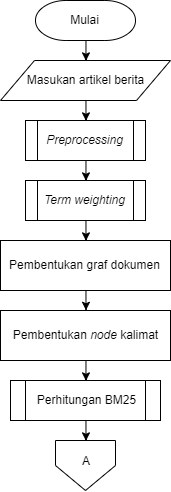

The diagram above was exported from draw.io. Its source (the exported page's mxGraphModel, read from the mxfile embedded in the PNG):
<mxGraphModel dx="1256" dy="542" grid="1" gridSize="10" guides="1" tooltips="1" connect="1" arrows="1" fold="1" page="1" pageScale="1" pageWidth="4681" pageHeight="3300" math="0" shadow="0">
  <root>
    <mxCell id="ZinVBtUDTOOPlpgdhUwZ-0" />
    <mxCell id="ZinVBtUDTOOPlpgdhUwZ-1" parent="ZinVBtUDTOOPlpgdhUwZ-0" />
    <mxCell id="sell9tHiFMAnFHqbFs-c-0" style="edgeStyle=orthogonalEdgeStyle;rounded=0;orthogonalLoop=1;jettySize=auto;html=1;entryX=0.5;entryY=0;entryDx=0;entryDy=0;" edge="1" parent="ZinVBtUDTOOPlpgdhUwZ-1" source="sell9tHiFMAnFHqbFs-c-1" target="sell9tHiFMAnFHqbFs-c-5">
      <mxGeometry relative="1" as="geometry" />
    </mxCell>
    <mxCell id="sell9tHiFMAnFHqbFs-c-1" value="Mulai" style="strokeWidth=1;html=1;shape=mxgraph.flowchart.terminator;whiteSpace=wrap;" vertex="1" parent="ZinVBtUDTOOPlpgdhUwZ-1">
      <mxGeometry x="350" y="120" width="100" height="40" as="geometry" />
    </mxCell>
    <mxCell id="sell9tHiFMAnFHqbFs-c-2" style="edgeStyle=orthogonalEdgeStyle;rounded=0;orthogonalLoop=1;jettySize=auto;html=1;entryX=0.5;entryY=0;entryDx=0;entryDy=0;" edge="1" parent="ZinVBtUDTOOPlpgdhUwZ-1" source="sell9tHiFMAnFHqbFs-c-3" target="sell9tHiFMAnFHqbFs-c-7">
      <mxGeometry relative="1" as="geometry" />
    </mxCell>
    <mxCell id="sell9tHiFMAnFHqbFs-c-3" value="&lt;i&gt;Preprocessing&lt;/i&gt;" style="shape=process;whiteSpace=wrap;html=1;backgroundOutline=1;strokeWidth=1;" vertex="1" parent="ZinVBtUDTOOPlpgdhUwZ-1">
      <mxGeometry x="340" y="240" width="120" height="40" as="geometry" />
    </mxCell>
    <mxCell id="sell9tHiFMAnFHqbFs-c-4" style="edgeStyle=orthogonalEdgeStyle;rounded=0;orthogonalLoop=1;jettySize=auto;html=1;entryX=0.5;entryY=0;entryDx=0;entryDy=0;" edge="1" parent="ZinVBtUDTOOPlpgdhUwZ-1" source="sell9tHiFMAnFHqbFs-c-5" target="sell9tHiFMAnFHqbFs-c-3">
      <mxGeometry relative="1" as="geometry" />
    </mxCell>
    <mxCell id="sell9tHiFMAnFHqbFs-c-5" value="Masukan artikel berita" style="shape=parallelogram;perimeter=parallelogramPerimeter;whiteSpace=wrap;html=1;strokeWidth=1;" vertex="1" parent="ZinVBtUDTOOPlpgdhUwZ-1">
      <mxGeometry x="315" y="180" width="170" height="40" as="geometry" />
    </mxCell>
    <mxCell id="sell9tHiFMAnFHqbFs-c-6" style="edgeStyle=orthogonalEdgeStyle;rounded=0;orthogonalLoop=1;jettySize=auto;html=1;entryX=0.5;entryY=0;entryDx=0;entryDy=0;" edge="1" parent="ZinVBtUDTOOPlpgdhUwZ-1" source="sell9tHiFMAnFHqbFs-c-7" target="sell9tHiFMAnFHqbFs-c-9">
      <mxGeometry relative="1" as="geometry" />
    </mxCell>
    <mxCell id="sell9tHiFMAnFHqbFs-c-7" value="&lt;i&gt;Term weighting&lt;/i&gt;" style="shape=process;whiteSpace=wrap;html=1;backgroundOutline=1;strokeWidth=1;" vertex="1" parent="ZinVBtUDTOOPlpgdhUwZ-1">
      <mxGeometry x="340" y="300" width="120" height="40" as="geometry" />
    </mxCell>
    <mxCell id="sell9tHiFMAnFHqbFs-c-8" style="edgeStyle=orthogonalEdgeStyle;rounded=0;orthogonalLoop=1;jettySize=auto;html=1;entryX=0.5;entryY=0;entryDx=0;entryDy=0;" edge="1" parent="ZinVBtUDTOOPlpgdhUwZ-1" source="sell9tHiFMAnFHqbFs-c-9" target="sell9tHiFMAnFHqbFs-c-11">
      <mxGeometry relative="1" as="geometry" />
    </mxCell>
    <mxCell id="sell9tHiFMAnFHqbFs-c-9" value="Pembentukan graf dokumen" style="rounded=0;whiteSpace=wrap;html=1;strokeWidth=1;" vertex="1" parent="ZinVBtUDTOOPlpgdhUwZ-1">
      <mxGeometry x="315" y="360" width="170" height="50" as="geometry" />
    </mxCell>
    <mxCell id="sell9tHiFMAnFHqbFs-c-10" style="edgeStyle=orthogonalEdgeStyle;rounded=0;orthogonalLoop=1;jettySize=auto;html=1;entryX=0.5;entryY=0;entryDx=0;entryDy=0;" edge="1" parent="ZinVBtUDTOOPlpgdhUwZ-1" source="sell9tHiFMAnFHqbFs-c-11" target="sell9tHiFMAnFHqbFs-c-13">
      <mxGeometry relative="1" as="geometry" />
    </mxCell>
    <mxCell id="sell9tHiFMAnFHqbFs-c-11" value="Pembentukan &lt;i&gt;node&lt;/i&gt; kalimat" style="rounded=0;whiteSpace=wrap;html=1;strokeWidth=1;" vertex="1" parent="ZinVBtUDTOOPlpgdhUwZ-1">
      <mxGeometry x="315" y="430" width="170" height="50" as="geometry" />
    </mxCell>
    <mxCell id="9KGAPlvu_SV-FWjgnYC4-1" style="edgeStyle=orthogonalEdgeStyle;rounded=0;orthogonalLoop=1;jettySize=auto;html=1;entryX=0.5;entryY=0;entryDx=0;entryDy=0;" edge="1" parent="ZinVBtUDTOOPlpgdhUwZ-1" source="sell9tHiFMAnFHqbFs-c-13" target="9KGAPlvu_SV-FWjgnYC4-0">
      <mxGeometry relative="1" as="geometry" />
    </mxCell>
    <mxCell id="sell9tHiFMAnFHqbFs-c-13" value="Perhitungan BM25" style="shape=process;whiteSpace=wrap;html=1;backgroundOutline=1;strokeWidth=1;" vertex="1" parent="ZinVBtUDTOOPlpgdhUwZ-1">
      <mxGeometry x="325" y="500" width="150" height="40" as="geometry" />
    </mxCell>
    <mxCell id="9KGAPlvu_SV-FWjgnYC4-7" value="" style="group" vertex="1" connectable="0" parent="ZinVBtUDTOOPlpgdhUwZ-1">
      <mxGeometry x="370" y="560" width="60" height="50" as="geometry" />
    </mxCell>
    <mxCell id="9KGAPlvu_SV-FWjgnYC4-0" value="" style="verticalLabelPosition=bottom;verticalAlign=top;html=1;shape=offPageConnector;rounded=0;size=0.5;" vertex="1" parent="9KGAPlvu_SV-FWjgnYC4-7">
      <mxGeometry width="60" height="50" as="geometry" />
    </mxCell>
    <mxCell id="9KGAPlvu_SV-FWjgnYC4-6" value="A" style="text;html=1;strokeColor=none;fillColor=none;align=center;verticalAlign=middle;whiteSpace=wrap;rounded=0;" vertex="1" parent="9KGAPlvu_SV-FWjgnYC4-7">
      <mxGeometry x="15" y="10" width="30" height="20" as="geometry" />
    </mxCell>
  </root>
</mxGraphModel>